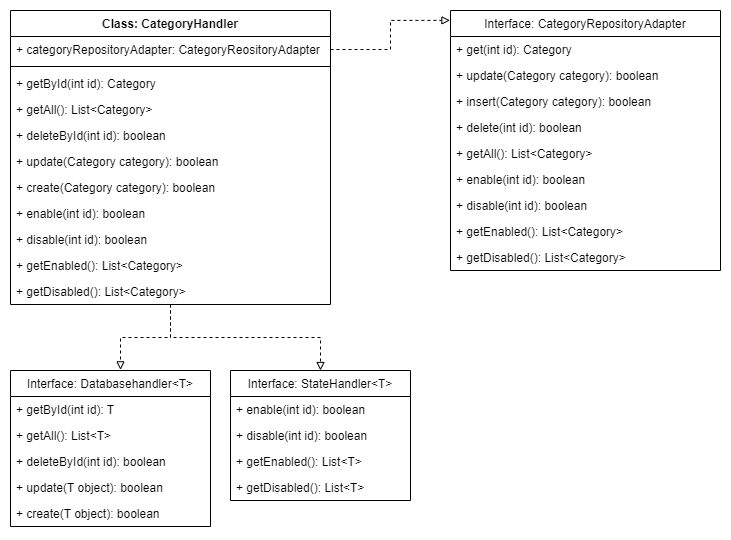

The diagram above was exported from draw.io. Its source (the exported page's mxGraphModel, read from the mxfile embedded in the PNG):
<mxGraphModel dx="1024" dy="636" grid="1" gridSize="10" guides="1" tooltips="1" connect="1" arrows="1" fold="1" page="1" pageScale="1" pageWidth="827" pageHeight="1169" math="0" shadow="0">
  <root>
    <mxCell id="0" />
    <mxCell id="1" parent="0" />
    <mxCell id="l2a0xbVq3LiU0NUi-8NI-1" style="edgeStyle=orthogonalEdgeStyle;rounded=0;orthogonalLoop=1;jettySize=auto;html=1;entryX=0.55;entryY=-0.004;entryDx=0;entryDy=0;entryPerimeter=0;dashed=1;endArrow=block;endFill=0;" parent="1" source="l2a0xbVq3LiU0NUi-8NI-3" target="l2a0xbVq3LiU0NUi-8NI-15" edge="1">
      <mxGeometry relative="1" as="geometry" />
    </mxCell>
    <mxCell id="l2a0xbVq3LiU0NUi-8NI-2" style="edgeStyle=orthogonalEdgeStyle;rounded=0;orthogonalLoop=1;jettySize=auto;html=1;entryX=0.5;entryY=0;entryDx=0;entryDy=0;endArrow=block;endFill=0;dashed=1;" parent="1" source="l2a0xbVq3LiU0NUi-8NI-3" target="l2a0xbVq3LiU0NUi-8NI-21" edge="1">
      <mxGeometry relative="1" as="geometry" />
    </mxCell>
    <mxCell id="l2a0xbVq3LiU0NUi-8NI-3" value="Class: CategoryHandler" style="swimlane;fontStyle=1;align=center;verticalAlign=top;childLayout=stackLayout;horizontal=1;startSize=26;horizontalStack=0;resizeParent=1;resizeParentMax=0;resizeLast=0;collapsible=1;marginBottom=0;" parent="1" vertex="1">
      <mxGeometry x="40" y="40" width="320" height="294" as="geometry">
        <mxRectangle x="80" y="40" width="130" height="26" as="alternateBounds" />
      </mxGeometry>
    </mxCell>
    <mxCell id="l2a0xbVq3LiU0NUi-8NI-4" value="+ categoryRepositoryAdapter: CategoryReositoryAdapter" style="text;strokeColor=none;fillColor=none;align=left;verticalAlign=top;spacingLeft=4;spacingRight=4;overflow=hidden;rotatable=0;points=[[0,0.5],[1,0.5]];portConstraint=eastwest;" parent="l2a0xbVq3LiU0NUi-8NI-3" vertex="1">
      <mxGeometry y="26" width="320" height="26" as="geometry" />
    </mxCell>
    <mxCell id="l2a0xbVq3LiU0NUi-8NI-5" value="" style="line;strokeWidth=1;fillColor=none;align=left;verticalAlign=middle;spacingTop=-1;spacingLeft=3;spacingRight=3;rotatable=0;labelPosition=right;points=[];portConstraint=eastwest;" parent="l2a0xbVq3LiU0NUi-8NI-3" vertex="1">
      <mxGeometry y="52" width="320" height="8" as="geometry" />
    </mxCell>
    <mxCell id="l2a0xbVq3LiU0NUi-8NI-6" value="+ getById(int id): Category" style="text;strokeColor=none;fillColor=none;align=left;verticalAlign=top;spacingLeft=4;spacingRight=4;overflow=hidden;rotatable=0;points=[[0,0.5],[1,0.5]];portConstraint=eastwest;" parent="l2a0xbVq3LiU0NUi-8NI-3" vertex="1">
      <mxGeometry y="60" width="320" height="26" as="geometry" />
    </mxCell>
    <mxCell id="l2a0xbVq3LiU0NUi-8NI-7" value="+ getAll(): List&lt;Category&gt;" style="text;strokeColor=none;fillColor=none;align=left;verticalAlign=top;spacingLeft=4;spacingRight=4;overflow=hidden;rotatable=0;points=[[0,0.5],[1,0.5]];portConstraint=eastwest;" parent="l2a0xbVq3LiU0NUi-8NI-3" vertex="1">
      <mxGeometry y="86" width="320" height="26" as="geometry" />
    </mxCell>
    <mxCell id="l2a0xbVq3LiU0NUi-8NI-8" value="+ deleteById(int id): boolean" style="text;strokeColor=none;fillColor=none;align=left;verticalAlign=top;spacingLeft=4;spacingRight=4;overflow=hidden;rotatable=0;points=[[0,0.5],[1,0.5]];portConstraint=eastwest;" parent="l2a0xbVq3LiU0NUi-8NI-3" vertex="1">
      <mxGeometry y="112" width="320" height="26" as="geometry" />
    </mxCell>
    <mxCell id="l2a0xbVq3LiU0NUi-8NI-9" value="+ update(Category category): boolean" style="text;strokeColor=none;fillColor=none;align=left;verticalAlign=top;spacingLeft=4;spacingRight=4;overflow=hidden;rotatable=0;points=[[0,0.5],[1,0.5]];portConstraint=eastwest;" parent="l2a0xbVq3LiU0NUi-8NI-3" vertex="1">
      <mxGeometry y="138" width="320" height="26" as="geometry" />
    </mxCell>
    <mxCell id="l2a0xbVq3LiU0NUi-8NI-10" value="+ create(Category category): boolean" style="text;strokeColor=none;fillColor=none;align=left;verticalAlign=top;spacingLeft=4;spacingRight=4;overflow=hidden;rotatable=0;points=[[0,0.5],[1,0.5]];portConstraint=eastwest;" parent="l2a0xbVq3LiU0NUi-8NI-3" vertex="1">
      <mxGeometry y="164" width="320" height="26" as="geometry" />
    </mxCell>
    <mxCell id="l2a0xbVq3LiU0NUi-8NI-11" value="+ enable(int id): boolean" style="text;strokeColor=none;fillColor=none;align=left;verticalAlign=top;spacingLeft=4;spacingRight=4;overflow=hidden;rotatable=0;points=[[0,0.5],[1,0.5]];portConstraint=eastwest;" parent="l2a0xbVq3LiU0NUi-8NI-3" vertex="1">
      <mxGeometry y="190" width="320" height="26" as="geometry" />
    </mxCell>
    <mxCell id="l2a0xbVq3LiU0NUi-8NI-12" value="+ disable(int id): boolean" style="text;strokeColor=none;fillColor=none;align=left;verticalAlign=top;spacingLeft=4;spacingRight=4;overflow=hidden;rotatable=0;points=[[0,0.5],[1,0.5]];portConstraint=eastwest;" parent="l2a0xbVq3LiU0NUi-8NI-3" vertex="1">
      <mxGeometry y="216" width="320" height="26" as="geometry" />
    </mxCell>
    <mxCell id="l2a0xbVq3LiU0NUi-8NI-13" value="+ getEnabled(): List&lt;Category&gt;" style="text;strokeColor=none;fillColor=none;align=left;verticalAlign=top;spacingLeft=4;spacingRight=4;overflow=hidden;rotatable=0;points=[[0,0.5],[1,0.5]];portConstraint=eastwest;" parent="l2a0xbVq3LiU0NUi-8NI-3" vertex="1">
      <mxGeometry y="242" width="320" height="26" as="geometry" />
    </mxCell>
    <mxCell id="l2a0xbVq3LiU0NUi-8NI-14" value="+ getDisabled(): List&lt;Category&gt;" style="text;strokeColor=none;fillColor=none;align=left;verticalAlign=top;spacingLeft=4;spacingRight=4;overflow=hidden;rotatable=0;points=[[0,0.5],[1,0.5]];portConstraint=eastwest;" parent="l2a0xbVq3LiU0NUi-8NI-3" vertex="1">
      <mxGeometry y="268" width="320" height="26" as="geometry" />
    </mxCell>
    <mxCell id="l2a0xbVq3LiU0NUi-8NI-15" value="Interface: Databasehandler&lt;T&gt;" style="swimlane;fontStyle=0;childLayout=stackLayout;horizontal=1;startSize=26;fillColor=none;horizontalStack=0;resizeParent=1;resizeParentMax=0;resizeLast=0;collapsible=1;marginBottom=0;" parent="1" vertex="1">
      <mxGeometry x="40" y="400" width="200" height="156" as="geometry" />
    </mxCell>
    <mxCell id="l2a0xbVq3LiU0NUi-8NI-16" value="+ getById(int id): T" style="text;strokeColor=none;fillColor=none;align=left;verticalAlign=top;spacingLeft=4;spacingRight=4;overflow=hidden;rotatable=0;points=[[0,0.5],[1,0.5]];portConstraint=eastwest;" parent="l2a0xbVq3LiU0NUi-8NI-15" vertex="1">
      <mxGeometry y="26" width="200" height="26" as="geometry" />
    </mxCell>
    <mxCell id="l2a0xbVq3LiU0NUi-8NI-17" value="+ getAll(): List&lt;T&gt;" style="text;strokeColor=none;fillColor=none;align=left;verticalAlign=top;spacingLeft=4;spacingRight=4;overflow=hidden;rotatable=0;points=[[0,0.5],[1,0.5]];portConstraint=eastwest;" parent="l2a0xbVq3LiU0NUi-8NI-15" vertex="1">
      <mxGeometry y="52" width="200" height="26" as="geometry" />
    </mxCell>
    <mxCell id="l2a0xbVq3LiU0NUi-8NI-18" value="+ deleteById(int id): boolean" style="text;strokeColor=none;fillColor=none;align=left;verticalAlign=top;spacingLeft=4;spacingRight=4;overflow=hidden;rotatable=0;points=[[0,0.5],[1,0.5]];portConstraint=eastwest;" parent="l2a0xbVq3LiU0NUi-8NI-15" vertex="1">
      <mxGeometry y="78" width="200" height="26" as="geometry" />
    </mxCell>
    <mxCell id="l2a0xbVq3LiU0NUi-8NI-19" value="+ update(T object): boolean" style="text;strokeColor=none;fillColor=none;align=left;verticalAlign=top;spacingLeft=4;spacingRight=4;overflow=hidden;rotatable=0;points=[[0,0.5],[1,0.5]];portConstraint=eastwest;" parent="l2a0xbVq3LiU0NUi-8NI-15" vertex="1">
      <mxGeometry y="104" width="200" height="26" as="geometry" />
    </mxCell>
    <mxCell id="l2a0xbVq3LiU0NUi-8NI-20" value="+ create(T object): boolean" style="text;strokeColor=none;fillColor=none;align=left;verticalAlign=top;spacingLeft=4;spacingRight=4;overflow=hidden;rotatable=0;points=[[0,0.5],[1,0.5]];portConstraint=eastwest;" parent="l2a0xbVq3LiU0NUi-8NI-15" vertex="1">
      <mxGeometry y="130" width="200" height="26" as="geometry" />
    </mxCell>
    <mxCell id="l2a0xbVq3LiU0NUi-8NI-21" value="Interface: StateHandler&lt;T&gt;" style="swimlane;fontStyle=0;childLayout=stackLayout;horizontal=1;startSize=26;fillColor=none;horizontalStack=0;resizeParent=1;resizeParentMax=0;resizeLast=0;collapsible=1;marginBottom=0;" parent="1" vertex="1">
      <mxGeometry x="260" y="400" width="180" height="130" as="geometry" />
    </mxCell>
    <mxCell id="l2a0xbVq3LiU0NUi-8NI-22" value="+ enable(int id): boolean" style="text;strokeColor=none;fillColor=none;align=left;verticalAlign=top;spacingLeft=4;spacingRight=4;overflow=hidden;rotatable=0;points=[[0,0.5],[1,0.5]];portConstraint=eastwest;" parent="l2a0xbVq3LiU0NUi-8NI-21" vertex="1">
      <mxGeometry y="26" width="180" height="26" as="geometry" />
    </mxCell>
    <mxCell id="l2a0xbVq3LiU0NUi-8NI-23" value="+ disable(int id): boolean" style="text;strokeColor=none;fillColor=none;align=left;verticalAlign=top;spacingLeft=4;spacingRight=4;overflow=hidden;rotatable=0;points=[[0,0.5],[1,0.5]];portConstraint=eastwest;" parent="l2a0xbVq3LiU0NUi-8NI-21" vertex="1">
      <mxGeometry y="52" width="180" height="26" as="geometry" />
    </mxCell>
    <mxCell id="l2a0xbVq3LiU0NUi-8NI-24" value="+ getEnabled(): List&lt;T&gt;" style="text;strokeColor=none;fillColor=none;align=left;verticalAlign=top;spacingLeft=4;spacingRight=4;overflow=hidden;rotatable=0;points=[[0,0.5],[1,0.5]];portConstraint=eastwest;" parent="l2a0xbVq3LiU0NUi-8NI-21" vertex="1">
      <mxGeometry y="78" width="180" height="26" as="geometry" />
    </mxCell>
    <mxCell id="l2a0xbVq3LiU0NUi-8NI-25" value="+ getDisabled(): List&lt;T&gt;" style="text;strokeColor=none;fillColor=none;align=left;verticalAlign=top;spacingLeft=4;spacingRight=4;overflow=hidden;rotatable=0;points=[[0,0.5],[1,0.5]];portConstraint=eastwest;" parent="l2a0xbVq3LiU0NUi-8NI-21" vertex="1">
      <mxGeometry y="104" width="180" height="26" as="geometry" />
    </mxCell>
    <mxCell id="l2a0xbVq3LiU0NUi-8NI-26" value="Interface: CategoryRepositoryAdapter" style="swimlane;fontStyle=0;align=center;verticalAlign=top;childLayout=stackLayout;horizontal=1;startSize=26;horizontalStack=0;resizeParent=1;resizeParentMax=0;resizeLast=0;collapsible=1;marginBottom=0;" parent="1" vertex="1">
      <mxGeometry x="480" y="40" width="270" height="260" as="geometry" />
    </mxCell>
    <mxCell id="l2a0xbVq3LiU0NUi-8NI-29" value="+ get(int id): Category" style="text;strokeColor=none;fillColor=none;align=left;verticalAlign=top;spacingLeft=4;spacingRight=4;overflow=hidden;rotatable=0;points=[[0,0.5],[1,0.5]];portConstraint=eastwest;" parent="l2a0xbVq3LiU0NUi-8NI-26" vertex="1">
      <mxGeometry y="26" width="270" height="26" as="geometry" />
    </mxCell>
    <mxCell id="l2a0xbVq3LiU0NUi-8NI-34" value="+ update(Category category): boolean" style="text;strokeColor=none;fillColor=none;align=left;verticalAlign=top;spacingLeft=4;spacingRight=4;overflow=hidden;rotatable=0;points=[[0,0.5],[1,0.5]];portConstraint=eastwest;" parent="l2a0xbVq3LiU0NUi-8NI-26" vertex="1">
      <mxGeometry y="52" width="270" height="26" as="geometry" />
    </mxCell>
    <mxCell id="l2a0xbVq3LiU0NUi-8NI-35" value="+ insert(Category category): boolean" style="text;strokeColor=none;fillColor=none;align=left;verticalAlign=top;spacingLeft=4;spacingRight=4;overflow=hidden;rotatable=0;points=[[0,0.5],[1,0.5]];portConstraint=eastwest;" parent="l2a0xbVq3LiU0NUi-8NI-26" vertex="1">
      <mxGeometry y="78" width="270" height="26" as="geometry" />
    </mxCell>
    <mxCell id="l2a0xbVq3LiU0NUi-8NI-36" value="+ delete(int id): boolean" style="text;strokeColor=none;fillColor=none;align=left;verticalAlign=top;spacingLeft=4;spacingRight=4;overflow=hidden;rotatable=0;points=[[0,0.5],[1,0.5]];portConstraint=eastwest;" parent="l2a0xbVq3LiU0NUi-8NI-26" vertex="1">
      <mxGeometry y="104" width="270" height="26" as="geometry" />
    </mxCell>
    <mxCell id="l2a0xbVq3LiU0NUi-8NI-37" value="+ getAll(): List&lt;Category&gt;" style="text;strokeColor=none;fillColor=none;align=left;verticalAlign=top;spacingLeft=4;spacingRight=4;overflow=hidden;rotatable=0;points=[[0,0.5],[1,0.5]];portConstraint=eastwest;" parent="l2a0xbVq3LiU0NUi-8NI-26" vertex="1">
      <mxGeometry y="130" width="270" height="26" as="geometry" />
    </mxCell>
    <mxCell id="t2cYfG718ep4O7TKJjs6-1" value="+ enable(int id): boolean" style="text;strokeColor=none;fillColor=none;align=left;verticalAlign=top;spacingLeft=4;spacingRight=4;overflow=hidden;rotatable=0;points=[[0,0.5],[1,0.5]];portConstraint=eastwest;" parent="l2a0xbVq3LiU0NUi-8NI-26" vertex="1">
      <mxGeometry y="156" width="270" height="26" as="geometry" />
    </mxCell>
    <mxCell id="t2cYfG718ep4O7TKJjs6-2" value="+ disable(int id): boolean" style="text;strokeColor=none;fillColor=none;align=left;verticalAlign=top;spacingLeft=4;spacingRight=4;overflow=hidden;rotatable=0;points=[[0,0.5],[1,0.5]];portConstraint=eastwest;" parent="l2a0xbVq3LiU0NUi-8NI-26" vertex="1">
      <mxGeometry y="182" width="270" height="26" as="geometry" />
    </mxCell>
    <mxCell id="t2cYfG718ep4O7TKJjs6-3" value="+ getEnabled(): List&lt;Category&gt;" style="text;strokeColor=none;fillColor=none;align=left;verticalAlign=top;spacingLeft=4;spacingRight=4;overflow=hidden;rotatable=0;points=[[0,0.5],[1,0.5]];portConstraint=eastwest;" parent="l2a0xbVq3LiU0NUi-8NI-26" vertex="1">
      <mxGeometry y="208" width="270" height="26" as="geometry" />
    </mxCell>
    <mxCell id="t2cYfG718ep4O7TKJjs6-4" value="+ getDisabled(): List&lt;Category&gt;" style="text;strokeColor=none;fillColor=none;align=left;verticalAlign=top;spacingLeft=4;spacingRight=4;overflow=hidden;rotatable=0;points=[[0,0.5],[1,0.5]];portConstraint=eastwest;" parent="l2a0xbVq3LiU0NUi-8NI-26" vertex="1">
      <mxGeometry y="234" width="270" height="26" as="geometry" />
    </mxCell>
    <mxCell id="t2cYfG718ep4O7TKJjs6-8" style="edgeStyle=orthogonalEdgeStyle;rounded=0;orthogonalLoop=1;jettySize=auto;html=1;entryX=-0.002;entryY=0.038;entryDx=0;entryDy=0;entryPerimeter=0;dashed=1;endArrow=block;endFill=0;" parent="1" source="l2a0xbVq3LiU0NUi-8NI-4" target="l2a0xbVq3LiU0NUi-8NI-26" edge="1">
      <mxGeometry relative="1" as="geometry" />
    </mxCell>
  </root>
</mxGraphModel>